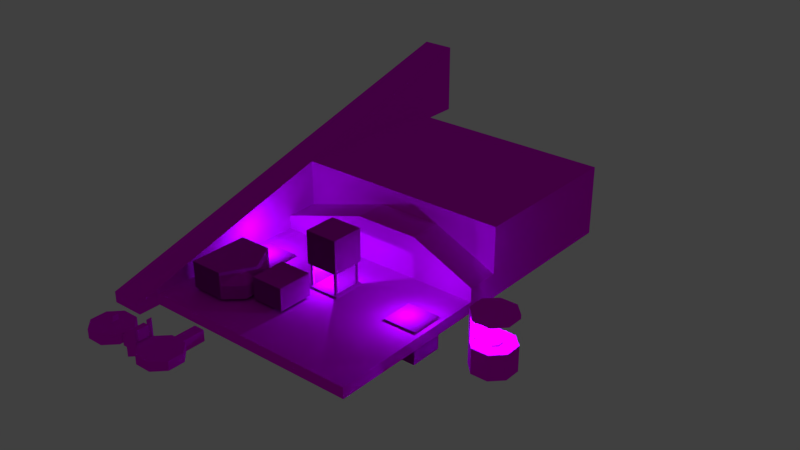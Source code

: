 # Source: room.blend  (saved by Blender 4.3.34; exported with 4.5.12 LTS)
import bpy
from mathutils import Matrix  # noqa: F401  (used for matrix-valued properties, if any)

bpy.ops.wm.read_factory_settings(use_empty=True)
scene = bpy.context.scene
scene.name = 'Scene'

# ---- collections
col_collection_1 = bpy.data.collections.new('Collection 1'); scene.collection.children.link(col_collection_1)

# ---- images (referenced by path relative to the original .blend; pixels are not part of the script)
import os
ASSET_DIR = os.environ.get("B2B_ASSET_DIR", "")  # directory of the original .blend (textures are referenced by path, not embedded)
HERE = os.path.dirname(os.path.abspath(__file__))  # packed textures are extracted next to this script under _unpacked/

def load_image(name, relpath, width, height, colorspace="sRGB"):
    """Load a texture the original file referenced (path relative to the .blend, or extracted next to this script)."""
    p = next((c for c in (os.path.join(HERE, relpath), os.path.join(ASSET_DIR, relpath)) if relpath and os.path.exists(c)), "")
    if p:
        img = bpy.data.images.load(p, check_existing=True)
        img.name = name
    else:  # same state as the original file: an image datablock whose file is absent (Cycles renders it pink)
        img = bpy.data.images.new(name, width, height)
        img.source = "FILE"
        img.filepath = "//" + (relpath or name)
    img.colorspace_settings.name = colorspace
    return img
img_wall2_png = load_image('wall2.png', 'wall2.png', 1024, 1024, 'sRGB')
img_wall2_n_png = load_image('wall2.n.png', 'wall2.n.png', 1024, 1024, 'sRGB')
img_glass_png = load_image('glass.png', 'glass.png', 1024, 1024, 'sRGB')
img_wall1_png = load_image('wall1.png', 'wall1.png', 1024, 1024, 'sRGB')

# ---- materials (node trees are filled in below, after node groups)
mat_wallmat1 = bpy.data.materials.new('WallMat1')
mat_wallmat1.alpha_threshold = 0.0
mat_wallmat1.use_transparent_shadow = False
mat_wallmat1.preview_render_type = 'CUBE'
mat_wallmat1.roughness = 0.5
mat_wallmat1.specular_intensity = 0.0
mat_glass = bpy.data.materials.new('Glass')
mat_glass.surface_render_method = 'BLENDED'
mat_glass.blend_method = 'BLEND'
mat_glass.use_backface_culling = True
mat_glass.use_transparent_shadow = False
mat_material_001 = bpy.data.materials.new('Material.001')
mat_material_001.alpha_threshold = 0.0
mat_material_001.use_transparent_shadow = False
mat_material_001.roughness = 0.5
mat_material_001.specular_intensity = 0.0

# ---- material node trees
mat_wallmat1.use_nodes = True; mat_wallmat1.node_tree.nodes.clear()
_N = mat_wallmat1.node_tree.nodes; _L = mat_wallmat1.node_tree.links
n0 = _N.new('ShaderNodeOutputMaterial'); n0.name = 'Material Output'; n0.location = (300, 300)
n1 = _N.new('ShaderNodeBsdfPrincipled'); n1.name = 'Principled BSDF'; n1.location = (10, 300)
n1.distribution = 'GGX'
n1.subsurface_method = 'BURLEY'
n1.inputs[3].default_value = 1.45
n1.inputs[13].default_value = 0.0
n1.inputs[27].default_value = (0.0, 0.0, 0.0, 1.0)
n1.inputs[28].default_value = 1.0
n2 = _N.new('ShaderNodeTexImage'); n2.name = 'Image Texture'; n2.location = (-280, 280)
n2.image = img_wall2_png
n3 = _N.new('ShaderNodeTexImage'); n3.name = 'Image Texture.001'; n3.location = (-289, -26)
n3.image = img_wall2_n_png
_L.new(n1.outputs[0], n0.inputs[0])
_L.new(n2.outputs[0], n1.inputs[0])
_L.new(n3.outputs[0], n1.inputs[5])
n0.is_active_output = True
mat_glass.use_nodes = True; mat_glass.node_tree.nodes.clear()
_N = mat_glass.node_tree.nodes; _L = mat_glass.node_tree.links
n0 = _N.new('ShaderNodeBsdfPrincipled'); n0.name = 'Principled BSDF'; n0.location = (10, 300)
n0.distribution = 'GGX'
n0.subsurface_method = 'RANDOM_WALK_SKIN'
n0.inputs[3].default_value = 1.45
n0.inputs[4].default_value = 0.4235
n0.inputs[27].default_value = (0.0, 0.0, 0.0, 1.0)
n0.inputs[28].default_value = 1.0
n1 = _N.new('ShaderNodeOutputMaterial'); n1.name = 'Material Output'; n1.location = (300, 300)
n2 = _N.new('ShaderNodeTexImage'); n2.name = 'Image Texture'; n2.location = (-280, 280)
n2.image = img_glass_png
_L.new(n0.outputs[0], n1.inputs[0])
_L.new(n2.outputs[0], n0.inputs[0])
n1.is_active_output = True
mat_material_001.use_nodes = True; mat_material_001.node_tree.nodes.clear()
_N = mat_material_001.node_tree.nodes; _L = mat_material_001.node_tree.links
n0 = _N.new('ShaderNodeOutputMaterial'); n0.name = 'Material Output'; n0.location = (300, 300)
n1 = _N.new('ShaderNodeBsdfPrincipled'); n1.name = 'Principled BSDF'; n1.location = (10, 300)
n1.distribution = 'GGX'
n1.subsurface_method = 'BURLEY'
n1.inputs[3].default_value = 1.45
n1.inputs[13].default_value = 0.0
n1.inputs[27].default_value = (0.0, 0.0, 0.0, 1.0)
n1.inputs[28].default_value = 1.0
n2 = _N.new('ShaderNodeTexImage'); n2.name = 'Image Texture'; n2.location = (-280, 280)
n2.image = img_wall1_png
_L.new(n1.outputs[0], n0.inputs[0])
_L.new(n2.outputs[0], n1.inputs[0])
n0.is_active_output = True

# ---- world
world_world = bpy.data.worlds.new('World'); scene.world = world_world
world_world.color = (0.05088, 0.05088, 0.05088)
world_world.use_sun_shadow = False
world_world.sun_shadow_jitter_overblur = 0.0
world_world.cycles.sampling_method = 'MANUAL'

# ---- lights
light_point = bpy.data.lights.new('Point', 'POINT')
light_point.color = (0.3694, 0.4939, 1.0)
light_point.transmission_factor = 0.0
light_point.energy = 2000.0
light_point.shadow_buffer_clip_start = 0.5
light_point.shadow_soft_size = 0.1
light_point.shadow_maximum_resolution = 0.006
light_point.use_absolute_resolution = True
light_point_001 = bpy.data.lights.new('Point.001', 'POINT')
light_point_001.color = (0.3694, 0.4939, 1.0)
light_point_001.transmission_factor = 0.0
light_point_001.energy = 2000.0
light_point_001.shadow_buffer_clip_start = 0.5
light_point_001.shadow_soft_size = 0.1
light_point_001.shadow_maximum_resolution = 0.006
light_point_001.use_absolute_resolution = True
light_point_002 = bpy.data.lights.new('Point.002', 'POINT')
light_point_002.color = (0.3694, 0.4939, 1.0)
light_point_002.transmission_factor = 0.0
light_point_002.energy = 2000.0
light_point_002.shadow_buffer_clip_start = 0.5
light_point_002.shadow_soft_size = 0.1
light_point_002.shadow_maximum_resolution = 0.006
light_point_002.use_absolute_resolution = True
light_point_003 = bpy.data.lights.new('Point.003', 'POINT')
light_point_003.color = (0.3694, 0.4939, 1.0)
light_point_003.transmission_factor = 0.0
light_point_003.energy = 2000.0
light_point_003.shadow_buffer_clip_start = 0.5
light_point_003.shadow_soft_size = 0.1
light_point_003.shadow_maximum_resolution = 0.006
light_point_003.use_absolute_resolution = True

# ---- meshes
me_cube = bpy.data.meshes.new('Cube')
me_cube.from_pydata([(-0.1789, -0.1789, -1.0), (-0.1789, -0.1789, 1.0), (-0.1789, 0.1789, -1.0), (-0.1789, 0.1789, 1.0), (0.1789, -0.1789, -1.0), (0.1789, -0.1789, 1.0), (0.1789, 0.1789, -1.0), (0.1789, 0.1789, 1.0)], [], [(0, 1, 3, 2), (2, 3, 7, 6), (6, 7, 5, 4), (4, 5, 1, 0), (2, 6, 4, 0), (7, 3, 1, 5)])
_uv = me_cube.uv_layers.new(name='UVMap')
_uv.uv.foreach_set('vector', [0.4105, 0.0, 0.4105, 1.0, 0.5895, 1.0, 0.5895, 0.0, 0.4105, 0.0, 0.4105, 1.0, 0.5895, 1.0, 0.5895, 0.0, 0.5895, 0.0, 0.5895, 1.0, 0.4105, 1.0, 0.4105, 0.0, 0.5895, 0.0, 0.5895, 1.0, 0.4105, 1.0, 0.4105, 0.0, 0.4105, 0.5895, 0.5895, 0.5895, 0.5895, 0.4105, 0.4105, 0.4105, 0.5895, 0.5895, 0.4105, 0.5895, 0.4105, 0.4105, 0.5895, 0.4105])
me_cube.materials.append(mat_wallmat1)
me_cube.use_remesh_fix_poles = True
me_cube.use_remesh_preserve_attributes = False
me_cube.update()
me_cube_024 = bpy.data.meshes.new('Cube.024')
me_cube_024.from_pydata([(-0.1789, -0.1789, -1.0), (-0.1789, -0.1789, 1.0), (-0.1789, 0.1789, -1.0), (-0.1789, 0.1789, 1.0), (0.1789, -0.1789, -1.0), (0.1789, -0.1789, 1.0), (0.1789, 0.1789, -1.0), (0.1789, 0.1789, 1.0)], [], [(0, 1, 3, 2), (2, 3, 7, 6), (6, 7, 5, 4), (4, 5, 1, 0), (2, 6, 4, 0), (7, 3, 1, 5)])
_uv = me_cube_024.uv_layers.new(name='UVMap')
_uv.uv.foreach_set('vector', [0.4105, 0.0, 0.4105, 1.0, 0.5895, 1.0, 0.5895, 0.0, 0.4105, 0.0, 0.4105, 1.0, 0.5895, 1.0, 0.5895, 0.0, 0.5895, 0.0, 0.5895, 1.0, 0.4105, 1.0, 0.4105, 0.0, 0.5895, 0.0, 0.5895, 1.0, 0.4105, 1.0, 0.4105, 0.0, 0.4105, 0.5895, 0.5895, 0.5895, 0.5895, 0.4105, 0.4105, 0.4105, 0.5895, 0.5895, 0.4105, 0.5895, 0.4105, 0.4105, 0.5895, 0.4105])
me_cube_024.materials.append(mat_wallmat1)
me_cube_024.use_remesh_fix_poles = True
me_cube_024.use_remesh_preserve_attributes = False
me_cube_024.update()
me_cube_025 = bpy.data.meshes.new('Cube.025')
me_cube_025.from_pydata([(-0.1789, -0.1789, -1.0), (-0.1789, -0.1789, 1.0), (-0.1789, 0.1789, -1.0), (-0.1789, 0.1789, 1.0), (0.1789, -0.1789, -1.0), (0.1789, -0.1789, 1.0), (0.1789, 0.1789, -1.0), (0.1789, 0.1789, 1.0)], [], [(0, 1, 3, 2), (2, 3, 7, 6), (6, 7, 5, 4), (4, 5, 1, 0), (2, 6, 4, 0), (7, 3, 1, 5)])
_uv = me_cube_025.uv_layers.new(name='UVMap')
_uv.uv.foreach_set('vector', [0.4105, 0.0, 0.4105, 1.0, 0.5895, 1.0, 0.5895, 0.0, 0.4105, 0.0, 0.4105, 1.0, 0.5895, 1.0, 0.5895, 0.0, 0.5895, 0.0, 0.5895, 1.0, 0.4105, 1.0, 0.4105, 0.0, 0.5895, 0.0, 0.5895, 1.0, 0.4105, 1.0, 0.4105, 0.0, 0.4105, 0.5895, 0.5895, 0.5895, 0.5895, 0.4105, 0.4105, 0.4105, 0.5895, 0.5895, 0.4105, 0.5895, 0.4105, 0.4105, 0.5895, 0.4105])
me_cube_025.materials.append(mat_wallmat1)
me_cube_025.use_remesh_fix_poles = True
me_cube_025.use_remesh_preserve_attributes = False
me_cube_025.update()
me_cube_026 = bpy.data.meshes.new('Cube.026')
me_cube_026.from_pydata([(-0.1789, -0.1789, -1.0), (-0.1789, -0.1789, 1.0), (-0.1789, 0.1789, -1.0), (-0.1789, 0.1789, 1.0), (0.1789, -0.1789, -1.0), (0.1789, -0.1789, 1.0), (0.1789, 0.1789, -1.0), (0.1789, 0.1789, 1.0)], [], [(0, 1, 3, 2), (2, 3, 7, 6), (6, 7, 5, 4), (4, 5, 1, 0), (2, 6, 4, 0), (7, 3, 1, 5)])
_uv = me_cube_026.uv_layers.new(name='UVMap')
_uv.uv.foreach_set('vector', [0.4105, 0.0, 0.4105, 1.0, 0.5895, 1.0, 0.5895, 0.0, 0.4105, 0.0, 0.4105, 1.0, 0.5895, 1.0, 0.5895, 0.0, 0.5895, 0.0, 0.5895, 1.0, 0.4105, 1.0, 0.4105, 0.0, 0.5895, 0.0, 0.5895, 1.0, 0.4105, 1.0, 0.4105, 0.0, 0.4105, 0.5895, 0.5895, 0.5895, 0.5895, 0.4105, 0.4105, 0.4105, 0.5895, 0.5895, 0.4105, 0.5895, 0.4105, 0.4105, 0.5895, 0.4105])
me_cube_026.materials.append(mat_wallmat1)
me_cube_026.use_remesh_fix_poles = True
me_cube_026.use_remesh_preserve_attributes = False
me_cube_026.update()
me_cube_008 = bpy.data.meshes.new('Cube.008')
me_cube_008.from_pydata([(-0.05514, -3.829, -1.0), (-0.05514, -3.829, 1.0), (-0.05514, 0.8392, -1.0), (-0.05514, 0.8392, 1.0), (0.04139, -3.829, -1.0), (0.04139, -3.829, 1.0), (0.04139, 0.8392, -1.0), (0.04139, 0.8392, 1.0)], [], [(0, 1, 3, 2), (2, 3, 7, 6), (6, 7, 5, 4), (4, 5, 1, 0), (2, 6, 4, 0), (7, 3, 1, 5)])
_uv = me_cube_008.uv_layers.new(name='UVMap')
_uv.uv.foreach_set('vector', [0.0, 0.01282, 0.0, 0.9872, 1.0, 0.9872, 1.0, 0.01282, 0.4897, 0.2858, 0.4897, 0.7142, 0.5103, 0.7142, 0.5103, 0.2858, 1.0, 0.01282, 1.0, 0.9872, 0.0, 0.9872, 0.0, 0.01282, 0.5103, 0.2858, 0.5103, 0.7142, 0.4897, 0.7142, 0.4897, 0.2858, 0.4897, 1.0, 0.5103, 1.0, 0.5103, 0.0, 0.4897, 0.0, 0.5103, 1.0, 0.4897, 1.0, 0.4897, 0.0, 0.5103, 0.0])
me_cube_008.materials.append(mat_glass)
me_cube_008.use_remesh_fix_poles = True
me_cube_008.use_remesh_preserve_attributes = False
me_cube_008.update()
me_cube_009 = bpy.data.meshes.new('Cube.009')
me_cube_009.from_pydata([(-0.05514, -3.829, -1.0), (-0.05514, -3.829, 1.0), (-0.05514, 0.8392, -1.0), (-0.05514, 0.8392, 1.0), (0.04139, -3.829, -1.0), (0.04139, -3.829, 1.0), (0.04139, 0.8392, -1.0), (0.04139, 0.8392, 1.0)], [], [(0, 1, 3, 2), (2, 3, 7, 6), (6, 7, 5, 4), (4, 5, 1, 0), (2, 6, 4, 0), (7, 3, 1, 5)])
_uv = me_cube_009.uv_layers.new(name='UVMap')
_uv.uv.foreach_set('vector', [0.0, 0.01282, 0.0, 0.9872, 1.0, 0.9872, 1.0, 0.01282, 0.4517, -0.5, 0.4517, 1.5, 0.5483, 1.5, 0.5483, -0.5, 1.0, 0.01282, 1.0, 0.9872, 0.0, 0.9872, 0.0, 0.01282, 0.5483, -0.5, 0.5483, 1.5, 0.4517, 1.5, 0.4517, -0.5, 0.4517, 2.834, 0.5483, 2.834, 0.5483, -1.834, 0.4517, -1.834, 0.5483, 2.834, 0.4517, 2.834, 0.4517, -1.834, 0.5483, -1.834])
me_cube_009.materials.append(mat_glass)
me_cube_009.use_remesh_fix_poles = True
me_cube_009.use_remesh_preserve_attributes = False
me_cube_009.update()
me_cylinder_012 = bpy.data.meshes.new('Cylinder.012')
me_cylinder_012.from_pydata([(1.5, 3.5, -3.907), (1.5, 3.5, 0.8339), (3.5, 1.5, -3.907), (3.5, 1.5, 0.8339), (3.5, -1.5, -3.907), (3.5, -1.5, 0.8339), (1.5, -3.5, -3.907), (1.5, -3.5, 0.8339), (-1.5, -3.5, -3.907), (-1.5, -3.5, 0.8339), (-3.5, -1.5, -3.907), (-3.5, -1.5, 0.8339), (-3.5, 1.5, -3.907), (-3.5, 1.5, 0.8339), (-1.5, 3.5, -3.907), (-1.5, 3.5, 0.8339)], [], [(0, 1, 3, 2), (2, 3, 5, 4), (4, 5, 7, 6), (6, 7, 9, 8), (8, 9, 11, 10), (10, 11, 13, 12), (3, 1, 15, 13, 11, 9, 7, 5), (12, 13, 15, 14), (14, 15, 1, 0), (0, 2, 4, 6, 8, 10, 12, 14)])
_uv = me_cylinder_012.uv_layers.new(name='UVMap')
_uv.uv.foreach_set('vector', [0.5966, 7.723e-05, 0.5966, 0.9999, 7.723e-05, 0.9999, 7.723e-05, 7.733e-05, 0.6328, 7.954e-05, 0.6328, 0.9999, 7.954e-05, 0.9999, 7.954e-05, 7.954e-05, 0.5966, 7.723e-05, 0.5966, 0.9999, 7.723e-05, 0.9999, 7.723e-05, 7.733e-05, 0.7573, 3.908e-05, 0.7573, 0.1521, 0.5, 0.1521, 0.5, 3.907e-05, 0.5, 3.907e-05, 0.5, 0.1521, 0.2574, 0.1521, 0.2574, 3.905e-05, 2.031, 1.717, 1.003, 1.717, 1.003, 1.219, 2.031, 1.219, 0.9999, 0.7142, 0.7142, 0.9999, 0.2858, 0.9999, 9.998e-05, 0.7142, 0.0001001, 0.2858, 0.2858, 9.998e-05, 0.7142, 9.998e-05, 0.9999, 0.2858, 2.031, 1.219, 1.003, 1.219, 1.003, 0.7491, 2.031, 0.7491, 0.6328, 7.954e-05, 0.6328, 0.9999, 7.954e-05, 0.9999, 7.954e-05, 7.954e-05, 2.0, 1.143, 1.143, 2.0, -0.1427, 2.0, -0.9997, 1.143, -0.9997, -0.1427, -0.1427, -0.9997, 1.143, -0.9997, 2.0, -0.1427])
me_cylinder_012.materials.append(mat_material_001)
me_cylinder_012.use_remesh_preserve_volume = False
me_cylinder_012.use_remesh_preserve_attributes = False
me_cylinder_012.use_mirror_vertex_groups = False
me_cylinder_012.update()
me_cube_015 = bpy.data.meshes.new('Cube.015')
me_cube_015.from_pydata([(-0.4028, -0.8056, 0.0), (-0.4028, -0.8056, 0.8056), (-0.4028, 0.8056, 0.0), (-0.4028, 0.8056, 0.8056), (0.4028, -0.8056, 0.0), (0.4028, -0.8056, 0.8056), (0.4028, 0.8056, 0.0), (0.4028, 0.8056, 0.8056)], [], [(0, 1, 3, 2), (2, 3, 7, 6), (6, 7, 5, 4), (4, 5, 1, 0), (2, 6, 4, 0), (7, 3, 1, 5)])
_uv = me_cube_015.uv_layers.new(name='UVMap')
_uv.uv.foreach_set('vector', [9.998e-05, 0.9999, 9.998e-05, 9.998e-05, 0.9999, 9.998e-05, 0.9999, 0.9999, 9.998e-05, 0.9999, 9.998e-05, 9.998e-05, 0.9999, 9.998e-05, 0.9999, 0.9999, 0.9999, 9.998e-05, 0.9999, 0.9999, 9.998e-05, 0.9999, 9.998e-05, 9.998e-05, 0.9999, 9.998e-05, 0.9999, 0.9999, 0.0001, 0.9999, 9.998e-05, 9.998e-05, 0.0001, 0.0001001, 0.9999, 9.998e-05, 0.9999, 0.9999, 9.998e-05, 0.9999, 0.9999, 0.9999, 9.998e-05, 0.9999, 0.0001, 9.998e-05, 0.9999, 9.998e-05])
me_cube_015.materials.append(mat_material_001)
me_cube_015.use_remesh_preserve_volume = False
me_cube_015.use_remesh_preserve_attributes = False
me_cube_015.use_mirror_vertex_groups = False
me_cube_015.update()
me_cube_013 = bpy.data.meshes.new('Cube.013')
me_cube_013.from_pydata([(-0.3148, -0.2834, -1.936), (-0.3148, -0.2834, 2.333), (-0.3148, 0.6612, -1.936), (-0.3148, 0.6612, 2.333), (0.6297, -0.2834, -1.936), (0.6297, -0.2834, 2.333)], [], [(0, 1, 3, 2), (0, 2, 4), (2, 3, 5, 4), (4, 5, 1, 0), (1, 5, 3)])
_uv = me_cube_013.uv_layers.new(name='UVMap')
_uv.uv.foreach_set('vector', [9.998e-05, 0.9999, 9.998e-05, 9.998e-05, 0.9999, 9.998e-05, 0.9999, 0.9999, 9.998e-05, 9.998e-05, 0.9999, 0.9999, 0.9999, 9.998e-05, 1.013, 5.469e-05, 1.013, 0.9999, 5.459e-05, 0.9999, 5.459e-05, 5.459e-05, 0.2146, 4.648e-05, 0.2146, 1.0, 4.632e-05, 1.0, 4.632e-05, 4.632e-05, 0.0001, 0.9999, 0.9999, 0.9999, 0.9999, 9.998e-05])
me_cube_013.materials.append(mat_material_001)
me_cube_013.use_remesh_preserve_volume = False
me_cube_013.use_remesh_preserve_attributes = False
me_cube_013.use_mirror_vertex_groups = False
me_cube_013.update()
me_cube_012 = bpy.data.meshes.new('Cube.012')
me_cube_012.from_pydata([(-0.3389, -0.3077, -2.216), (-0.3389, -0.3077, 2.117), (-0.3321, 0.6368, -2.216), (-0.3321, 0.6368, 2.117), (0.6056, -0.3145, -2.216), (0.6056, -0.3145, 2.117)], [], [(0, 1, 3, 2), (0, 2, 4), (2, 3, 5, 4), (4, 5, 1, 0), (1, 5, 3)])
_uv = me_cube_012.uv_layers.new(name='UVMap')
_uv.uv.foreach_set('vector', [0.2069, 4.561e-05, 0.2069, 1.0, 4.548e-05, 1.0, 4.548e-05, 4.548e-05, 9.998e-05, 9.998e-05, 0.9999, 0.9999, 0.9999, 9.998e-05, 1.023, 5.46e-05, 1.023, 0.9999, -0.06837, 0.9999, -0.06837, 5.46e-05, 0.9999, 9.998e-05, 0.9999, 0.9999, 0.0001, 0.9999, 9.998e-05, 9.998e-05, 0.0001, 0.9999, 0.9999, 0.9999, 0.9999, 9.998e-05])
me_cube_012.materials.append(mat_material_001)
me_cube_012.use_remesh_preserve_volume = False
me_cube_012.use_remesh_preserve_attributes = False
me_cube_012.use_mirror_vertex_groups = False
me_cube_012.update()
me_cube_011 = bpy.data.meshes.new('Cube.011')
me_cube_011.from_pydata([(0.0179, -3.984, 0.01437), (0.0179, -3.984, 4.048), (0.0179, 0.04928, 0.01437), (0.0179, 0.04928, 4.048), (2.018, -3.984, 0.01437), (2.018, -3.984, 4.048), (2.018, 0.04928, 0.01437), (2.018, 0.04928, 4.048)], [], [(0, 1, 3, 2), (2, 3, 7, 6), (6, 7, 5, 4), (4, 5, 1, 0), (2, 6, 4, 0), (7, 3, 1, 5)])
_uv = me_cube_011.uv_layers.new(name='UVMap')
_uv.uv.foreach_set('vector', [9.998e-05, 0.9999, 9.998e-05, 9.998e-05, 0.9999, 9.998e-05, 0.9999, 0.9999, 9.998e-05, 0.9999, 9.998e-05, 9.998e-05, 0.9999, 9.998e-05, 0.9999, 0.9999, 0.9999, 9.998e-05, 0.9999, 0.9999, 9.998e-05, 0.9999, 9.998e-05, 9.998e-05, 0.9999, 9.998e-05, 0.9999, 0.9999, 0.0001, 0.9999, 9.998e-05, 9.998e-05, 0.0001, 0.0001001, 0.9999, 9.998e-05, 0.9999, 0.9999, 9.998e-05, 0.9999, 0.9999, 0.9999, 9.998e-05, 0.9999, 0.0001, 9.998e-05, 0.9999, 9.998e-05])
me_cube_011.materials.append(mat_material_001)
me_cube_011.use_remesh_preserve_volume = False
me_cube_011.use_remesh_preserve_attributes = False
me_cube_011.use_mirror_vertex_groups = False
me_cube_011.update()
me_cube_010 = bpy.data.meshes.new('Cube.010')
me_cube_010.from_pydata([(-0.4028, -0.8056, 0.0), (-0.4028, -0.8056, 0.8056), (-0.4028, 0.8056, 0.0), (-0.4028, 0.8056, 0.8056), (0.4028, -0.8056, 0.0), (0.4028, -0.8056, 0.8056), (0.4028, 0.8056, 0.0), (0.4028, 0.8056, 0.8056)], [], [(0, 1, 3, 2), (2, 3, 7, 6), (6, 7, 5, 4), (4, 5, 1, 0), (2, 6, 4, 0), (7, 3, 1, 5)])
_uv = me_cube_010.uv_layers.new(name='UVMap')
_uv.uv.foreach_set('vector', [9.998e-05, 0.9999, 9.998e-05, 9.998e-05, 0.9999, 9.998e-05, 0.9999, 0.9999, 9.998e-05, 0.9999, 9.998e-05, 9.998e-05, 0.9999, 9.998e-05, 0.9999, 0.9999, 0.9999, 9.998e-05, 0.9999, 0.9999, 9.998e-05, 0.9999, 9.998e-05, 9.998e-05, 0.9999, 9.998e-05, 0.9999, 0.9999, 0.0001, 0.9999, 9.998e-05, 9.998e-05, 0.0001, 0.0001001, 0.9999, 9.998e-05, 0.9999, 0.9999, 9.998e-05, 0.9999, 0.9999, 0.9999, 9.998e-05, 0.9999, 0.0001, 9.998e-05, 0.9999, 9.998e-05])
me_cube_010.materials.append(mat_material_001)
me_cube_010.use_remesh_preserve_volume = False
me_cube_010.use_remesh_preserve_attributes = False
me_cube_010.use_mirror_vertex_groups = False
me_cube_010.update()
me_cylinder_010 = bpy.data.meshes.new('Cylinder.010')
me_cylinder_010.from_pydata([(1.5, 3.5, -3.907), (1.5, 3.5, 0.8339), (3.5, 1.5, -3.907), (3.5, 1.5, 0.8339), (3.5, -1.5, -3.907), (3.5, -1.5, 0.8339), (1.5, -3.5, -3.907), (1.5, -3.5, 0.8339), (-1.5, -3.5, -3.907), (-1.5, -3.5, 0.8339), (-3.5, -1.5, -3.907), (-3.5, -1.5, 0.8339), (-3.5, 1.5, -3.907), (-3.5, 1.5, 0.8339), (-1.5, 3.5, -3.907), (-1.5, 3.5, 0.8339)], [], [(0, 1, 3, 2), (2, 3, 5, 4), (4, 5, 7, 6), (6, 7, 9, 8), (8, 9, 11, 10), (10, 11, 13, 12), (3, 1, 15, 13, 11, 9, 7, 5), (12, 13, 15, 14), (14, 15, 1, 0), (0, 2, 4, 6, 8, 10, 12, 14)])
_uv = me_cylinder_010.uv_layers.new(name='UVMap')
_uv.uv.foreach_set('vector', [0.5966, 7.723e-05, 0.5966, 0.9999, 7.723e-05, 0.9999, 7.723e-05, 7.733e-05, 0.6328, 7.954e-05, 0.6328, 0.9999, 7.954e-05, 0.9999, 7.954e-05, 7.954e-05, 0.5966, 7.723e-05, 0.5966, 0.9999, 7.723e-05, 0.9999, 7.723e-05, 7.733e-05, 0.7573, 3.908e-05, 0.7573, 0.1521, 0.5, 0.1521, 0.5, 3.907e-05, 0.5, 3.907e-05, 0.5, 0.1521, 0.2574, 0.1521, 0.2574, 3.905e-05, 2.031, 1.717, 1.003, 1.717, 1.003, 1.219, 2.031, 1.219, 0.9999, 0.7142, 0.7142, 0.9999, 0.2858, 0.9999, 9.998e-05, 0.7142, 0.0001001, 0.2858, 0.2858, 9.998e-05, 0.7142, 9.998e-05, 0.9999, 0.2858, 2.031, 1.219, 1.003, 1.219, 1.003, 0.7491, 2.031, 0.7491, 0.6328, 7.954e-05, 0.6328, 0.9999, 7.954e-05, 0.9999, 7.954e-05, 7.954e-05, 2.0, 1.143, 1.143, 2.0, -0.1427, 2.0, -0.9997, 1.143, -0.9997, -0.1427, -0.1427, -0.9997, 1.143, -0.9997, 2.0, -0.1427])
me_cylinder_010.materials.append(mat_material_001)
me_cylinder_010.use_remesh_preserve_volume = False
me_cylinder_010.use_remesh_preserve_attributes = False
me_cylinder_010.use_mirror_vertex_groups = False
me_cylinder_010.update()
me_cylinder_004 = bpy.data.meshes.new('Cylinder.004')
me_cylinder_004.from_pydata([(1.5, 3.5, -0.7162), (1.5, 3.5, 0.01067), (3.5, 1.5, -0.7162), (3.5, 1.5, 0.01067), (3.5, -1.5, -0.7162), (3.5, -1.5, 0.01067), (1.5, -3.5, -0.7162), (1.5, -3.5, 0.01067), (-1.5, -3.5, -0.7162), (-1.5, -3.5, 0.01067), (-3.5, -1.5, -0.7162), (-3.5, -1.5, 0.01067), (-3.5, 1.5, -0.7162), (-3.5, 1.5, 0.01067), (-1.5, 3.5, -0.7162), (-1.5, 3.5, 0.01067)], [], [(0, 1, 3, 2), (2, 3, 5, 4), (4, 5, 7, 6), (6, 7, 9, 8), (8, 9, 11, 10), (10, 11, 13, 12), (3, 1, 15, 13, 11, 9, 7, 5), (12, 13, 15, 14), (14, 15, 1, 0), (0, 2, 4, 6, 8, 10, 12, 14)])
_uv = me_cylinder_004.uv_layers.new(name='UVMap')
_uv.uv.foreach_set('vector', [0.0, 0.0, 0.0, 0.0, 0.0, 0.0, 0.0, 0.0, 0.0, 0.0, 0.0, 0.0, 0.0, 0.0, 0.0, 0.0, 1.0, 3.905e-05, 1.0, 0.1521, 0.7573, 0.1521, 0.7573, 3.908e-05, 0.7573, 3.908e-05, 0.7573, 0.1521, 0.5, 0.1521, 0.5, 3.907e-05, 7.115e-05, 1.006, 7.115e-05, 7.115e-05, 0.9999, 7.115e-05, 0.9999, 1.006, 6.909e-05, 0.9921, 6.909e-05, 6.909e-05, 0.9999, 6.909e-05, 0.9999, 0.9921, 0.9999, 0.7142, 0.7142, 0.9999, 0.2858, 0.9999, 9.998e-05, 0.7142, 0.0001001, 0.2858, 0.2858, 9.998e-05, 0.7142, 9.998e-05, 0.9999, 0.2858, 7.121e-05, 1.002, 7.115e-05, 7.115e-05, 0.9999, 7.115e-05, 0.9999, 1.002, 0.4853, 0.3041, 0.4853, 5.514e-05, 0.9999, 5.514e-05, 0.9999, 0.3041, 2.0, 1.143, 1.143, 2.0, -0.1427, 2.0, -0.9997, 1.143, -0.9997, -0.1427, -0.1427, -0.9997, 1.143, -0.9997, 2.0, -0.1427])
me_cylinder_004.materials.append(mat_material_001)
me_cylinder_004.use_remesh_preserve_volume = False
me_cylinder_004.use_remesh_preserve_attributes = False
me_cylinder_004.use_mirror_vertex_groups = False
me_cylinder_004.update()
me_cube_006 = bpy.data.meshes.new('Cube.006')
me_cube_006.from_pydata([(-4.028, -2.014, 0.0), (-4.028, -2.014, 0.8056), (-4.029, 14.1, 0.0), (-4.029, 14.1, 0.8056), (8.056, -2.014, 0.0), (8.056, -2.014, 0.8056), (8.055, 14.1, 0.0), (8.055, 14.1, 0.8056)], [], [(0, 1, 3, 2), (2, 3, 7, 6), (6, 7, 5, 4), (4, 5, 1, 0), (2, 6, 4, 0), (7, 3, 1, 5)])
_uv = me_cube_006.uv_layers.new(name='UVMap')
_uv.uv.foreach_set('vector', [9.998e-05, 0.9999, 9.998e-05, 9.998e-05, 0.9999, 9.998e-05, 0.9999, 0.9999, 9.998e-05, 0.9999, 9.998e-05, 9.998e-05, 0.9999, 9.998e-05, 0.9999, 0.9999, 0.9999, 9.998e-05, 0.9999, 0.9999, 9.998e-05, 0.9999, 9.998e-05, 9.998e-05, 0.9999, 9.998e-05, 0.9999, 0.9999, 0.0001, 0.9999, 9.998e-05, 9.998e-05, 0.0001, 0.0001001, 0.9999, 9.998e-05, 0.9999, 0.9999, 9.998e-05, 0.9999, 2.5, 2.5, -1.5, 2.5, -1.5, -1.5, 2.5, -1.5])
me_cube_006.materials.append(mat_material_001)
me_cube_006.use_remesh_preserve_volume = False
me_cube_006.use_remesh_preserve_attributes = False
me_cube_006.use_mirror_vertex_groups = False
me_cube_006.update()
me_cube_005 = bpy.data.meshes.new('Cube.005')
me_cube_005.from_pydata([(-1.208, -1.208, -1.208), (-1.208, -1.208, 1.208), (-1.208, 1.208, -1.208), (-1.208, 1.208, 1.208), (1.208, -1.208, -1.208), (1.208, -1.208, 1.208), (1.208, 1.208, -1.208), (1.208, 1.208, 1.208)], [], [(0, 1, 3, 2), (2, 3, 7, 6), (6, 7, 5, 4), (4, 5, 1, 0), (2, 6, 4, 0), (7, 3, 1, 5)])
_uv = me_cube_005.uv_layers.new(name='UVMap')
_uv.uv.foreach_set('vector', [9.998e-05, 0.9999, 9.998e-05, 9.998e-05, 0.9999, 9.998e-05, 0.9999, 0.9999, 9.998e-05, 0.9999, 9.998e-05, 9.998e-05, 0.9999, 9.998e-05, 0.9999, 0.9999, 0.9999, 9.998e-05, 0.9999, 0.9999, 9.998e-05, 0.9999, 9.998e-05, 9.998e-05, 0.9999, 9.998e-05, 0.9999, 0.9999, 0.0001, 0.9999, 9.998e-05, 9.998e-05, 0.0001, 0.0001001, 0.9999, 9.998e-05, 0.9999, 0.9999, 9.998e-05, 0.9999, 0.9999, 0.9999, 9.998e-05, 0.9999, 0.0001, 9.998e-05, 0.9999, 9.998e-05])
me_cube_005.materials.append(mat_wallmat1)
me_cube_005.use_remesh_preserve_volume = False
me_cube_005.use_remesh_preserve_attributes = False
me_cube_005.use_mirror_vertex_groups = False
me_cube_005.update()
me_cube_057 = bpy.data.meshes.new('Cube.057')
me_cube_057.from_pydata([(-1.0, -1.0, -1.0), (-1.0, -1.0, 1.0), (-1.0, 1.0, -1.0), (-1.0, 1.0, 1.0), (1.0, -1.0, -1.0), (1.0, -1.0, 1.0), (1.0, 1.0, -1.0), (1.0, 1.0, 1.0)], [], [(0, 1, 3, 2), (2, 3, 7, 6), (6, 7, 5, 4), (4, 5, 1, 0), (2, 6, 4, 0), (7, 3, 1, 5)])
_uv = me_cube_057.uv_layers.new(name='UVMap')
_uv.uv.foreach_set('vector', [9.998e-05, 0.9999, 9.998e-05, 9.998e-05, 0.9999, 9.998e-05, 0.9999, 0.9999, 9.998e-05, 0.9999, 9.998e-05, 9.998e-05, 0.9999, 9.998e-05, 0.9999, 0.9999, 0.9999, 9.998e-05, 0.9999, 0.9999, 9.998e-05, 0.9999, 9.998e-05, 9.998e-05, 0.9999, 9.998e-05, 0.9999, 0.9999, 0.0001, 0.9999, 9.998e-05, 9.998e-05, 0.0001, 0.0001001, 0.9999, 9.998e-05, 0.9999, 0.9999, 9.998e-05, 0.9999, 0.9999, 0.9999, 9.998e-05, 0.9999, 0.0001, 9.998e-05, 0.9999, 9.998e-05])
me_cube_057.materials.append(mat_material_001)
me_cube_057.use_remesh_preserve_volume = False
me_cube_057.use_remesh_preserve_attributes = False
me_cube_057.use_mirror_vertex_groups = False
me_cube_057.update()
me_cube_046 = bpy.data.meshes.new('Cube.046')
me_cube_046.from_pydata([(-0.3389, -0.3077, -2.216), (-0.3389, -0.3077, 2.117), (-0.3321, 0.6368, -2.216), (-0.3321, 0.6368, 2.117), (0.6056, -0.3145, -2.216), (0.6056, -0.3145, 2.117)], [], [(0, 1, 3, 2), (0, 2, 4), (2, 3, 5, 4), (4, 5, 1, 0), (1, 5, 3)])
_uv = me_cube_046.uv_layers.new(name='UVMap')
_uv.uv.foreach_set('vector', [0.2069, 4.561e-05, 0.2069, 1.0, 4.548e-05, 1.0, 4.548e-05, 4.548e-05, 9.998e-05, 9.998e-05, 0.9999, 0.9999, 0.9999, 9.998e-05, 1.023, 5.46e-05, 1.023, 0.9999, -0.06837, 0.9999, -0.06837, 5.46e-05, 0.9999, 9.998e-05, 0.9999, 0.9999, 0.0001, 0.9999, 9.998e-05, 9.998e-05, 0.0001, 0.9999, 0.9999, 0.9999, 0.9999, 9.998e-05])
me_cube_046.materials.append(mat_material_001)
me_cube_046.use_remesh_preserve_volume = False
me_cube_046.use_remesh_preserve_attributes = False
me_cube_046.use_mirror_vertex_groups = False
me_cube_046.update()
me_cube_045 = bpy.data.meshes.new('Cube.045')
me_cube_045.from_pydata([(-0.3148, -0.2834, -1.936), (-0.3148, -0.2834, 2.333), (-0.3148, 0.6612, -1.936), (-0.3148, 0.6612, 2.333), (0.6297, -0.2834, -1.936), (0.6297, -0.2834, 2.333)], [], [(0, 1, 3, 2), (0, 2, 4), (2, 3, 5, 4), (4, 5, 1, 0), (1, 5, 3)])
_uv = me_cube_045.uv_layers.new(name='UVMap')
_uv.uv.foreach_set('vector', [9.998e-05, 0.9999, 9.998e-05, 9.998e-05, 0.9999, 9.998e-05, 0.9999, 0.9999, 9.998e-05, 9.998e-05, 0.9999, 0.9999, 0.9999, 9.998e-05, 1.013, 5.469e-05, 1.013, 0.9999, 5.459e-05, 0.9999, 5.459e-05, 5.459e-05, 0.2146, 4.648e-05, 0.2146, 1.0, 4.632e-05, 1.0, 4.632e-05, 4.632e-05, 0.0001, 0.9999, 0.9999, 0.9999, 0.9999, 9.998e-05])
me_cube_045.materials.append(mat_material_001)
me_cube_045.use_remesh_preserve_volume = False
me_cube_045.use_remesh_preserve_attributes = False
me_cube_045.use_mirror_vertex_groups = False
me_cube_045.update()
me_cube_042 = bpy.data.meshes.new('Cube.042')
me_cube_042.from_pydata([(-1.0, -1.0, -1.0), (-1.0, -1.0, 1.0), (-1.0, 1.0, -1.0), (-1.0, 1.0, 1.0), (1.0, -1.0, -1.0), (1.0, -1.0, 1.0), (1.0, 1.0, -1.0), (1.0, 1.0, 1.0)], [], [(0, 1, 3, 2), (2, 3, 7, 6), (6, 7, 5, 4), (4, 5, 1, 0), (2, 6, 4, 0), (7, 3, 1, 5)])
_uv = me_cube_042.uv_layers.new(name='UVMap')
_uv.uv.foreach_set('vector', [9.998e-05, 0.9999, 9.998e-05, 9.998e-05, 0.9999, 9.998e-05, 0.9999, 0.9999, 9.998e-05, 0.9999, 9.998e-05, 9.998e-05, 0.9999, 9.998e-05, 0.9999, 0.9999, 0.9999, 9.998e-05, 0.9999, 0.9999, 9.998e-05, 0.9999, 9.998e-05, 9.998e-05, 0.9999, 9.998e-05, 0.9999, 0.9999, 0.0001, 0.9999, 9.998e-05, 9.998e-05, 0.0001, 0.0001001, 0.9999, 9.998e-05, 0.9999, 0.9999, 9.998e-05, 0.9999, 0.9999, 0.9999, 9.998e-05, 0.9999, 0.0001, 9.998e-05, 0.9999, 9.998e-05])
me_cube_042.materials.append(mat_material_001)
me_cube_042.use_remesh_preserve_volume = False
me_cube_042.use_remesh_preserve_attributes = False
me_cube_042.use_mirror_vertex_groups = False
me_cube_042.update()
me_cube_001 = bpy.data.meshes.new('Cube.001')
me_cube_001.from_pydata([(0.0179, -3.984, 0.01437), (0.0179, -3.984, 4.048), (0.0179, 0.04928, 0.01437), (0.0179, 0.04928, 4.048), (2.018, -3.984, 0.01437), (2.018, -3.984, 4.048), (2.018, 0.04928, 0.01437), (2.018, 0.04928, 4.048)], [], [(0, 1, 3, 2), (2, 3, 7, 6), (6, 7, 5, 4), (4, 5, 1, 0), (2, 6, 4, 0), (7, 3, 1, 5)])
_uv = me_cube_001.uv_layers.new(name='UVMap')
_uv.uv.foreach_set('vector', [9.998e-05, 0.9999, 9.998e-05, 9.998e-05, 0.9999, 9.998e-05, 0.9999, 0.9999, 9.998e-05, 0.9999, 9.998e-05, 9.998e-05, 0.9999, 9.998e-05, 0.9999, 0.9999, 0.9999, 9.998e-05, 0.9999, 0.9999, 9.998e-05, 0.9999, 9.998e-05, 9.998e-05, 0.9999, 9.998e-05, 0.9999, 0.9999, 0.0001, 0.9999, 9.998e-05, 9.998e-05, 0.0001, 0.0001001, 0.9999, 9.998e-05, 0.9999, 0.9999, 9.998e-05, 0.9999, 0.9999, 0.9999, 9.998e-05, 0.9999, 0.0001, 9.998e-05, 0.9999, 9.998e-05])
me_cube_001.materials.append(mat_material_001)
me_cube_001.use_remesh_preserve_volume = False
me_cube_001.use_remesh_preserve_attributes = False
me_cube_001.use_mirror_vertex_groups = False
me_cube_001.update()
me_cylinder_001 = bpy.data.meshes.new('Cylinder.001')
me_cylinder_001.from_pydata([(1.5, 3.5, -0.1661), (1.5, 3.5, 0.8339), (3.5, 1.5, -0.1661), (3.5, 1.5, 0.8339), (3.5, -1.5, -0.1661), (3.5, -1.5, 0.8339), (1.5, -3.5, -0.1661), (1.5, -3.5, 0.8339), (-1.5, -3.5, -0.1661), (-1.5, -3.5, 0.8339), (-3.5, -1.5, -0.1661), (-3.5, -1.5, 0.8339), (-3.5, 1.5, -0.1661), (-3.5, 1.5, 0.8339), (-1.5, 3.5, -0.1661), (-1.5, 3.5, 0.8339)], [], [(0, 1, 3, 2), (2, 3, 5, 4), (4, 5, 7, 6), (6, 7, 9, 8), (8, 9, 11, 10), (10, 11, 13, 12), (3, 1, 15, 13, 11, 9, 7, 5), (12, 13, 15, 14), (14, 15, 1, 0), (0, 2, 4, 6, 8, 10, 12, 14)])
_uv = me_cylinder_001.uv_layers.new(name='UVMap')
_uv.uv.foreach_set('vector', [0.8, 0.3536, 0.7, 0.3536, 0.7, 0.1515, 0.8, 0.1515, 0.8, 0.1515, 0.7, 0.1515, 0.7, 1.703e-08, 0.8, 0.0, 0.9, 0.7071, 0.8, 0.7071, 0.8, 0.5051, 0.9, 0.5051, 0.9, 0.5051, 0.8, 0.5051, 0.8, 0.3536, 0.9, 0.3536, 0.8, 1.703e-08, 0.9, 0.0, 0.9, 0.202, 0.8, 0.202, 0.8, 0.202, 0.9, 0.202, 0.9, 0.3536, 0.8, 0.3536, 0.5, 0.5, 0.7, 0.6429, 0.7, 0.8571, 0.5, 1.0, 0.2, 1.0, 0.0, 0.8571, 0.0, 0.6429, 0.2, 0.5, 1.0, 0.202, 0.9, 0.202, 0.9, 1.703e-08, 1.0, 0.0, 0.8, 0.5051, 0.7, 0.5051, 0.7, 0.3536, 0.8, 0.3536, 0.0, 0.1429, 0.2, 0.0, 0.5, 0.0, 0.7, 0.1429, 0.7, 0.3571, 0.5, 0.5, 0.2, 0.5, 0.0, 0.3571])
me_cylinder_001.materials.append(mat_material_001)
me_cylinder_001.use_remesh_preserve_volume = False
me_cylinder_001.use_remesh_preserve_attributes = False
me_cylinder_001.use_mirror_vertex_groups = False
me_cylinder_001.update()
me_cylinder = bpy.data.meshes.new('Cylinder')
me_cylinder.from_pydata([(1.5, 3.5, -3.599), (1.5, 3.5, 0.8339), (3.5, 1.5, -3.599), (3.5, 1.5, 0.8339), (3.5, -1.5, -3.599), (3.5, -1.5, 0.8339), (1.5, -3.5, -3.599), (1.5, -3.5, 0.8339), (-1.5, -3.5, -3.599), (-1.5, -3.5, 0.8339), (-3.5, -1.5, -3.599), (-3.5, -1.5, 0.8339), (-3.5, 1.5, -3.599), (-3.5, 1.5, 0.8339), (-1.5, 3.5, -3.599), (-1.5, 3.5, 0.8339)], [], [(0, 1, 3, 2), (2, 3, 5, 4), (4, 5, 7, 6), (6, 7, 9, 8), (8, 9, 11, 10), (10, 11, 13, 12), (3, 1, 15, 13, 11, 9, 7, 5), (12, 13, 15, 14), (14, 15, 1, 0), (0, 2, 4, 6, 8, 10, 12, 14)])
_uv = me_cylinder.uv_layers.new(name='UVMap')
_uv.uv.foreach_set('vector', [0.0, 0.0, 0.0, 0.0, 0.0, 0.0, 0.0, 0.0, 0.0, 0.0, 0.0, 0.0, 0.0, 0.0, 0.0, 0.0, 1.0, 3.905e-05, 1.0, 0.1521, 0.7573, 0.1521, 0.7573, 3.908e-05, 0.7573, 3.908e-05, 0.7573, 0.1521, 0.5, 0.1521, 0.5, 3.907e-05, 0.6381, 7.987e-05, 0.6381, 0.9999, 7.987e-05, 0.9999, 7.987e-05, 7.998e-05, 0.6768, 8.226e-05, 0.6768, 0.9999, 8.226e-05, 0.9999, 8.226e-05, 8.236e-05, 0.9999, 0.7142, 0.7142, 0.9999, 0.2858, 0.9999, 9.998e-05, 0.7142, 0.0001001, 0.2858, 0.2858, 9.998e-05, 0.7142, 9.998e-05, 0.9999, 0.2858, 0.6381, 7.987e-05, 0.6381, 0.9999, 7.987e-05, 0.9999, 7.987e-05, 7.998e-05, 0.4853, 0.3041, 0.4853, 5.514e-05, 0.9999, 5.514e-05, 0.9999, 0.3041, 2.0, 1.143, 1.143, 2.0, -0.1427, 2.0, -0.9997, 1.143, -0.9997, -0.1427, -0.1427, -0.9997, 1.143, -0.9997, 2.0, -0.1427])
me_cylinder.materials.append(mat_material_001)
me_cylinder.use_remesh_preserve_volume = False
me_cylinder.use_remesh_preserve_attributes = False
me_cylinder.use_mirror_vertex_groups = False
me_cylinder.update()
me_cube_004 = bpy.data.meshes.new('Cube.004')
me_cube_004.from_pydata([(-1.208, -1.208, -1.208), (-1.208, -1.208, 1.208), (-1.208, 1.208, -1.208), (-1.208, 1.208, 1.208), (1.208, -1.208, -1.208), (1.208, -1.208, 1.208), (1.208, 1.208, -1.208), (1.208, 1.208, 1.208)], [], [(0, 1, 3, 2), (2, 3, 7, 6), (6, 7, 5, 4), (4, 5, 1, 0), (2, 6, 4, 0), (7, 3, 1, 5)])
_uv = me_cube_004.uv_layers.new(name='UVMap')
_uv.uv.foreach_set('vector', [9.998e-05, 0.9999, 9.998e-05, 9.998e-05, 0.9999, 9.998e-05, 0.9999, 0.9999, 9.998e-05, 0.9999, 9.998e-05, 9.998e-05, 0.9999, 9.998e-05, 0.9999, 0.9999, 0.9999, 9.998e-05, 0.9999, 0.9999, 9.998e-05, 0.9999, 9.998e-05, 9.998e-05, 0.9999, 9.998e-05, 0.9999, 0.9999, 0.0001, 0.9999, 9.998e-05, 9.998e-05, 0.0001, 0.0001001, 0.9999, 9.998e-05, 0.9999, 0.9999, 9.998e-05, 0.9999, 0.9999, 0.9999, 9.998e-05, 0.9999, 0.0001, 9.998e-05, 0.9999, 9.998e-05])
me_cube_004.materials.append(mat_wallmat1)
me_cube_004.use_remesh_preserve_volume = False
me_cube_004.use_remesh_preserve_attributes = False
me_cube_004.use_mirror_vertex_groups = False
me_cube_004.update()
me_cube_018 = bpy.data.meshes.new('Cube.018')
me_cube_018.from_pydata([(-1.208, -1.208, -1.208), (-1.208, -1.208, 1.208), (-1.208, 1.208, -1.208), (-1.208, 1.208, 1.208), (1.208, -1.208, -1.208), (1.208, -1.208, 1.208), (1.208, 1.208, -1.208), (1.208, 1.208, 1.208)], [], [(0, 1, 3, 2), (2, 3, 7, 6), (6, 7, 5, 4), (4, 5, 1, 0), (2, 6, 4, 0), (7, 3, 1, 5)])
_uv = me_cube_018.uv_layers.new(name='UVMap')
_uv.uv.foreach_set('vector', [9.998e-05, 0.9999, 9.998e-05, 9.998e-05, 0.9999, 9.998e-05, 0.9999, 0.9999, 9.998e-05, 0.9999, 9.998e-05, 9.998e-05, 0.9999, 9.998e-05, 0.9999, 0.9999, 0.9999, 9.998e-05, 0.9999, 0.9999, 9.998e-05, 0.9999, 9.998e-05, 9.998e-05, 0.9999, 9.998e-05, 0.9999, 0.9999, 0.0001, 0.9999, 9.998e-05, 9.998e-05, 0.0001, 0.0001001, 0.9999, 9.998e-05, 0.9999, 0.9999, 9.998e-05, 0.9999, 0.9999, 0.9999, 9.998e-05, 0.9999, 0.0001, 9.998e-05, 0.9999, 9.998e-05])
me_cube_018.materials.append(mat_wallmat1)
me_cube_018.use_remesh_preserve_volume = False
me_cube_018.use_remesh_preserve_attributes = False
me_cube_018.use_mirror_vertex_groups = False
me_cube_018.update()
me_cube_019 = bpy.data.meshes.new('Cube.019')
me_cube_019.from_pydata([(5.639, -2.014, 0.0), (5.639, -2.014, 1.813), (5.639, 14.1, 0.0), (5.639, 14.1, 1.813), (8.056, -2.014, 0.0), (8.056, -2.014, 1.813), (8.055, 14.1, 0.0), (8.055, 14.1, 1.813), (5.639, 4.636, 3.901), (8.056, 4.66, 3.901), (5.639, 9.367, 3.901), (8.056, 9.379, 3.901), (6.847, 9.373, 3.901)], [], [(0, 1, 8, 10, 3, 2), (2, 3, 7, 6), (6, 7, 11, 9, 5, 4), (4, 5, 1, 0), (2, 6, 4, 0), (9, 8, 1, 5), (12, 10, 8, 9, 11), (7, 3, 10, 12, 11)])
_uv = me_cube_019.uv_layers.new(name='UVMap')
_uv.uv.foreach_set('vector', [9.998e-05, 0.9999, 9.998e-05, 9.998e-05, 0.4127, 9.998e-05, 0.7063, 9.998e-05, 0.9999, 9.998e-05, 0.9999, 0.9999, 9.998e-05, 0.9999, 9.998e-05, 9.998e-05, 0.9999, 9.998e-05, 0.9999, 0.9999, 0.6052, 2.5, 0.1553, 2.5, -0.363, 1.328, -0.363, 0.1568, 0.1553, -1.5, 0.6052, -1.5, 0.9999, 9.998e-05, 0.9999, 0.9999, 0.0001, 0.9999, 9.998e-05, 9.998e-05, 0.0001, 0.0001001, 0.9999, 9.998e-05, 0.9999, 0.9999, 9.998e-05, 0.9999, 3.808e-05, 0.5858, 0.1447, 0.5873, 0.1447, 1.0, 3.803e-05, 1.0, 0.07235, 0.2933, 0.1447, 0.2937, 0.1447, 0.5873, 3.808e-05, 0.5858, 3.812e-05, 0.2929, 3.816e-05, 3.803e-05, 0.1447, 3.803e-05, 0.1447, 0.2937, 0.07235, 0.2933, 3.812e-05, 0.2929])
me_cube_019.materials.append(mat_material_001)
me_cube_019.use_remesh_preserve_volume = False
me_cube_019.use_remesh_preserve_attributes = False
me_cube_019.use_mirror_vertex_groups = False
me_cube_019.update()
me_cube_022 = bpy.data.meshes.new('Cube.022')
me_cube_022.from_pydata([(5.639, -2.014, 0.0), (5.639, -2.014, 0.8056), (5.639, 14.1, 0.0), (5.639, 14.1, 5.236), (8.056, -2.014, 0.0), (8.056, -2.014, 0.8056), (8.055, 14.1, 0.0), (8.055, 14.1, 5.236)], [], [(0, 1, 3, 2), (2, 3, 7, 6), (6, 7, 5, 4), (4, 5, 1, 0), (2, 6, 4, 0), (7, 3, 1, 5)])
_uv = me_cube_022.uv_layers.new(name='UVMap')
_uv.uv.foreach_set('vector', [9.998e-05, 0.9999, 9.998e-05, 9.998e-05, 0.9999, 9.998e-05, 0.9999, 0.9999, 9.998e-05, 0.9999, 9.998e-05, 9.998e-05, 0.9999, 9.998e-05, 0.9999, 0.9999, 0.8125, 2.5, -0.4874, 2.5, 0.6125, -1.5, 0.8125, -1.5, 0.9999, 9.998e-05, 0.9999, 0.9999, 0.0001, 0.9999, 9.998e-05, 9.998e-05, 0.0001, 0.0001001, 0.9999, 9.998e-05, 0.9999, 0.9999, 9.998e-05, 0.9999, 3.816e-05, 3.803e-05, 0.1447, 3.803e-05, 0.1447, 1.0, 3.803e-05, 1.0])
me_cube_022.materials.append(mat_material_001)
me_cube_022.use_remesh_preserve_volume = False
me_cube_022.use_remesh_preserve_attributes = False
me_cube_022.use_mirror_vertex_groups = False
me_cube_022.update()
me_cube_027 = bpy.data.meshes.new('Cube.027')
me_cube_027.from_pydata([(-1.208, -1.208, -1.208), (-1.208, -1.208, 1.208), (-1.208, 1.208, -1.208), (-1.208, 1.208, 1.208), (1.208, -1.208, -1.208), (1.208, -1.208, 1.208), (1.208, 1.208, -1.208), (1.208, 1.208, 1.208)], [], [(0, 1, 3, 2), (2, 3, 7, 6), (6, 7, 5, 4), (4, 5, 1, 0), (2, 6, 4, 0), (7, 3, 1, 5)])
_uv = me_cube_027.uv_layers.new(name='UVMap')
_uv.uv.foreach_set('vector', [9.998e-05, 0.9999, 9.998e-05, 9.998e-05, 0.9999, 9.998e-05, 0.9999, 0.9999, 9.998e-05, 0.9999, 9.998e-05, 9.998e-05, 0.9999, 9.998e-05, 0.9999, 0.9999, 0.9999, 9.998e-05, 0.9999, 0.9999, 9.998e-05, 0.9999, 9.998e-05, 9.998e-05, 0.9999, 9.998e-05, 0.9999, 0.9999, 0.0001, 0.9999, 9.998e-05, 9.998e-05, 0.0001, 0.0001001, 0.9999, 9.998e-05, 0.9999, 0.9999, 9.998e-05, 0.9999, 0.9999, 0.9999, 9.998e-05, 0.9999, 0.0001, 9.998e-05, 0.9999, 9.998e-05])
me_cube_027.materials.append(mat_wallmat1)
me_cube_027.use_remesh_preserve_volume = False
me_cube_027.use_remesh_preserve_attributes = False
me_cube_027.use_mirror_vertex_groups = False
me_cube_027.update()
me_cube_002 = bpy.data.meshes.new('Cube.002')
me_cube_002.from_pydata([(-2.153, -1.375, -0.3351), (-2.153, -1.375, 0.281), (-2.153, -0.7961, -0.3351), (-2.153, -0.7961, 0.281), (-0.6646, -1.468, -0.4275), (-0.6646, -1.468, 0.7565), (-0.6646, 1.171, -0.4275), (-0.6646, 1.171, 0.7565), (-2.153, 1.171, -0.422), (-0.6646, 1.171, 0.1645), (0.07512, -0.2657, -0.422), (0.07512, -0.1484, 0.7565), (-0.6646, -1.468, 0.1645), (0.07512, -0.1484, 0.1645), (0.07512, 0.5941, -0.422), (0.07512, -0.8081, -0.4275), (0.07512, -0.2657, -0.1315), (0.07512, 0.5112, 0.1645), (0.07512, -0.8081, 0.1645), (0.07512, 0.5941, -0.1315), (0.3217, -0.2657, -0.1315), (0.3217, -0.1484, 0.1645), (0.3217, -0.2657, -0.422), (0.3217, 0.5941, -0.422), (0.3217, 0.5112, 0.1645), (0.3217, 0.5941, -0.1315), (0.3217, -0.6102, -0.1315), (0.3217, -0.6102, 0.5789), (0.3217, -0.6102, -0.422), (0.3217, 0.973, -0.422), (0.3217, 0.973, 0.5789), (0.3217, 0.973, -0.1315), (1.801, -0.6102, -0.1315), (1.801, -0.6102, 0.5789), (1.801, -0.6102, -0.422), (1.801, 0.973, -0.422), (1.801, 0.973, 0.5789), (1.801, 0.973, -0.1315), (-0.2023, -0.6432, 0.7565), (-2.153, 1.171, -0.4275), (-2.153, -1.468, -0.4275), (-2.153, -1.468, 0.7565), (-2.153, 1.171, 0.7565)], [], [(39, 6, 9, 7, 42), (12, 5, 38, 18), (4, 40, 41, 5, 12), (7, 11, 38, 5, 41, 42), (9, 17, 13, 11, 7), (20, 21, 27, 26), (18, 13, 16, 10, 15), (14, 10, 22, 23), (19, 14, 23, 25), (16, 13, 21, 20), (10, 16, 20, 22), (17, 19, 25, 24), (13, 17, 24, 21), (30, 31, 37, 36), (4, 12, 18, 15), (21, 24, 30, 27), (23, 22, 28, 29), (22, 20, 26, 28), (32, 33, 36, 37, 35, 34), (28, 26, 32, 34), (26, 27, 33, 32), (31, 29, 35, 37), (27, 30, 36, 33), (29, 28, 34, 35), (39, 40, 4, 15, 10, 14, 6), (19, 17, 9, 6, 14), (25, 23, 29, 31, 30, 24), (13, 18, 38, 11), (2, 0, 40, 39), (0, 1, 41, 40), (1, 3, 42, 41), (3, 2, 39, 42)])
_uv = me_cube_002.uv_layers.new(name='UVMap')
_uv.uv.foreach_set('vector', [0.9999, 0.9999, 3.326, 0.9999, 3.326, 0.5, 3.326, 9.998e-05, 0.9999, 9.998e-05, 9.998e-05, 0.5, 9.998e-05, 1.023, 0.25, 1.023, 0.25, 0.5, 9.998e-05, 9.998e-05, -2.326, 9.998e-05, -2.326, 0.9999, 9.998e-05, 0.9999, 9.998e-05, 0.5, 1.5, 1.5, 1.5, 0.5, 1.5, 0.1251, 1.5, -0.4998, -0.4998, -0.4998, -0.4998, 1.5, 0.9999, 0.5, 0.75, 0.5, 0.5, 0.5, 0.5, 0.9999, 0.9999, 0.9999, 0.5, 0.25, 0.5, 0.5, 0.5, 0.5, 0.5, 0.25, 0.25, 0.5, 0.5, 0.5, 0.5, 0.25, 0.5, 9.998e-05, 0.25, 9.998e-05, 0.6584, 1.19, 0.6584, 0.3207, 0.9079, 0.3207, 0.9079, 1.19, 0.75, 0.25, 0.75, 9.998e-05, 0.75, 9.998e-05, 0.75, 0.25, 0.5, 0.25, 0.5, 0.5, 0.5, 0.5, 0.5, 0.25, 0.5, 9.998e-05, 0.5, 0.25, 0.5, 0.25, 0.5, 9.998e-05, 0.75, 0.5, 0.75, 0.25, 0.75, 0.25, 0.75, 0.5, 0.5, 0.5, 0.75, 0.5, 0.75, 0.5, 0.5, 0.5, 0.75, 0.5, 0.75, 0.25, 0.75, 0.25, 0.75, 0.5, 9.998e-05, 9.998e-05, 9.998e-05, 0.5, 0.25, 0.5, 0.25, 9.998e-05, 0.5, 0.5, 0.75, 0.5, 0.75, 0.5, 0.5, 0.5, 0.5302, 0.6272, 0.5302, 0.4097, 0.5302, 0.3226, 0.5302, 0.723, 0.5, 9.998e-05, 0.5, 0.25, 0.5, 0.25, 0.5, 9.998e-05, 0.5, 0.25, 0.5, 0.5, 0.75, 0.5, 0.75, 0.25, 0.75, 9.998e-05, 0.5, 9.998e-05, 0.5, 9.998e-05, 0.5, 0.25, 0.5, 0.25, 0.5, 9.998e-05, 0.5, 0.25, 0.5, 0.5, 0.5, 0.5, 0.5, 0.25, 0.75, 0.25, 0.75, 9.998e-05, 0.75, 9.998e-05, 0.75, 0.25, 0.5, 0.5, 0.75, 0.5, 0.75, 0.5, 0.5, 0.5, 0.9079, 1.574, 0.9079, -0.02772, 2.404, -0.02772, 2.404, 1.574, -1.596, 1.774, -1.596, -0.8952, -0.08981, -0.8952, 0.6584, -0.2279, 0.6584, 0.3207, 0.6584, 1.19, -0.08981, 1.774, 0.75, 0.25, 0.75, 0.5, 0.9999, 0.5, 0.9999, 9.998e-05, 0.75, 9.998e-05, 0.75, 0.25, 0.75, 9.998e-05, 0.75, 9.998e-05, 0.75, 0.25, 0.75, 0.5, 0.75, 0.5, 0.9375, 0.0513, -0.0625, 0.0513, 0.1875, 0.9487, 0.9375, 0.9487, 0.2546, 0.9219, 0.03508, 0.9219, 9.998e-05, 0.9999, 0.9999, 0.9999, 0.03508, 0.9219, 0.03508, 0.4017, 9.998e-05, 9.998e-05, 9.998e-05, 0.9999, 0.03508, 0.4017, 0.2546, 0.4017, 0.9999, 9.998e-05, 9.998e-05, 9.998e-05, 0.2546, 0.4017, 0.2546, 0.9219, 0.9999, 0.9999, 0.9999, 9.998e-05])
me_cube_002.materials.append(mat_wallmat1)
me_cube_002.use_remesh_preserve_volume = False
me_cube_002.use_remesh_preserve_attributes = False
me_cube_002.use_mirror_vertex_groups = False
me_cube_002.update()
me_cube_003 = bpy.data.meshes.new('Cube.003')
me_cube_003.from_pydata([(-4.028, -2.014, -4.431), (-4.028, -2.014, 0.8056), (-4.029, 14.1, -4.431), (-4.029, 14.1, 0.8056), (8.056, -2.014, -4.431), (8.056, -2.014, 0.8056), (8.055, 14.1, -4.431), (8.055, 14.1, 0.8056)], [], [(0, 1, 3, 2), (2, 3, 7, 6), (6, 7, 5, 4), (4, 5, 1, 0), (2, 6, 4, 0), (7, 3, 1, 5)])
_uv = me_cube_003.uv_layers.new(name='UVMap')
_uv.uv.foreach_set('vector', [9.998e-05, 0.9999, 9.998e-05, 9.998e-05, 0.9999, 9.998e-05, 0.9999, 0.9999, -1.5, 3.799, -1.5, 2.5, 2.5, 2.5, 2.5, 3.799, 4.233, 2.5, 2.5, 2.5, 2.5, -1.5, 4.233, -1.5, 0.9999, 9.998e-05, 0.9999, 0.9999, 0.0001, 0.9999, 9.998e-05, 9.998e-05, 0.0001, 0.0001001, 0.9999, 9.998e-05, 0.9999, 0.9999, 9.998e-05, 0.9999, 2.5, 2.5, -1.5, 2.5, -1.5, -1.5, 2.5, -1.5])
me_cube_003.materials.append(mat_material_001)
me_cube_003.use_remesh_preserve_volume = False
me_cube_003.use_remesh_preserve_attributes = False
me_cube_003.use_mirror_vertex_groups = False
me_cube_003.update()
me_cube_007 = bpy.data.meshes.new('Cube.007')
me_cube_007.from_pydata([(5.639, -2.014, 0.0), (5.639, -2.014, 0.8056), (5.639, 14.1, 0.0), (5.639, 14.1, 5.236), (8.056, -2.014, 0.0), (8.056, -2.014, 0.8056), (8.055, 14.1, 0.0), (8.055, 14.1, 5.236)], [], [(0, 1, 3, 2), (2, 3, 7, 6), (6, 7, 5, 4), (4, 5, 1, 0), (2, 6, 4, 0), (7, 3, 1, 5)])
_uv = me_cube_007.uv_layers.new(name='UVMap')
_uv.uv.foreach_set('vector', [9.998e-05, 0.9999, 9.998e-05, 9.998e-05, 0.9999, 9.998e-05, 0.9999, 0.9999, 9.998e-05, 0.9999, 9.998e-05, 9.998e-05, 0.9999, 9.998e-05, 0.9999, 0.9999, 0.8125, 2.5, -0.4874, 2.5, 0.6125, -1.5, 0.8125, -1.5, 0.9999, 9.998e-05, 0.9999, 0.9999, 0.0001, 0.9999, 9.998e-05, 9.998e-05, 0.0001, 0.0001001, 0.9999, 9.998e-05, 0.9999, 0.9999, 9.998e-05, 0.9999, 3.816e-05, 3.803e-05, 0.1447, 3.803e-05, 0.1447, 1.0, 3.803e-05, 1.0])
me_cube_007.materials.append(mat_material_001)
me_cube_007.use_remesh_preserve_volume = False
me_cube_007.use_remesh_preserve_attributes = False
me_cube_007.use_mirror_vertex_groups = False
me_cube_007.update()

# ---- objects
ob_cube = bpy.data.objects.new('Cube', me_cube)
ob_cube_006 = bpy.data.objects.new('Cube.006', me_cube_024)
ob_cube_009 = bpy.data.objects.new('Cube.009', me_cube_025)
ob_cube_011 = bpy.data.objects.new('Cube.011', me_cube_026)
ob_cube_016 = bpy.data.objects.new('Cube.016', me_cube_008)
ob_cube_017 = bpy.data.objects.new('Cube.017', me_cube_009)
ob_cylinder_002 = bpy.data.objects.new('Cylinder.002', me_cylinder_012)
ob_cube_010 = bpy.data.objects.new('Cube.010', me_cube_015)
ob_cube_008 = bpy.data.objects.new('Cube.008', me_cube_013)
ob_cube_007 = bpy.data.objects.new('Cube.007', me_cube_012)
ob_f_door_1 = bpy.data.objects.new('f.door(1)', me_cube_011)
ob_cube_005 = bpy.data.objects.new('Cube.005', me_cube_010)
ob_cylinder_010 = bpy.data.objects.new('Cylinder.010', me_cylinder_010)
ob_point = bpy.data.objects.new('Point', light_point)
ob_cylinder_004 = bpy.data.objects.new('Cylinder.004', me_cylinder_004)
ob_cube_021 = bpy.data.objects.new('Cube.021', me_cube_006)
ob_cube_020 = bpy.data.objects.new('Cube.020', me_cube_005)
ob_f_finish = bpy.data.objects.new('f.finish', me_cube_057)
ob_cube_043 = bpy.data.objects.new('Cube.043', me_cube_046)
ob_cube_042 = bpy.data.objects.new('Cube.042', me_cube_045)
ob_f_switch_0 = bpy.data.objects.new('f.switch(0)', me_cube_042)
ob_f_door_0 = bpy.data.objects.new('f.door(0)', me_cube_001)
ob_cylinder_001 = bpy.data.objects.new('Cylinder.001', me_cylinder_001)
ob_cylinder = bpy.data.objects.new('Cylinder', me_cylinder)
ob_cube_001 = bpy.data.objects.new('Cube.001', me_cube_004)
ob_cube_002 = bpy.data.objects.new('Cube.002', me_cube_018)
ob_point_001 = bpy.data.objects.new('Point.001', light_point_001)
ob_point_002 = bpy.data.objects.new('Point.002', light_point_002)
ob_point_003 = bpy.data.objects.new('Point.003', light_point_003)
ob_cube_003 = bpy.data.objects.new('Cube.003', me_cube_019)
ob_cube_004 = bpy.data.objects.new('Cube.004', me_cube_022)
ob_cube_012 = bpy.data.objects.new('Cube.012', me_cube_027)
ob_cube_013 = bpy.data.objects.new('Cube.013', me_cube_002)
ob_cube_014 = bpy.data.objects.new('Cube.014', me_cube_003)
ob_cube_015 = bpy.data.objects.new('Cube.015', me_cube_007)

# ---- transforms, parenting, visibility, modifiers, constraints
ob_cube.location = (7.503, -2.497, 2.072)
ob_cube.scale = (1.0, 1.0, 2.449)
ob_cube_006.location = (7.503, 2.503, 2.072)
ob_cube_006.scale = (1.0, 1.0, 2.449)
ob_cube_009.location = (12.5, -2.497, 2.072)
ob_cube_009.scale = (1.0, 1.0, 2.449)
ob_cube_011.location = (12.5, 2.503, 2.072)
ob_cube_011.scale = (1.0, 1.0, 2.449)
ob_cube_016.location = (12.5, 1.503, 2.072)
ob_cube_016.scale = (1.0, 1.0, 2.449)
ob_cube_017.location = (7.503, 1.503, 2.072)
ob_cube_017.scale = (1.0, 1.0, 2.449)
ob_cylinder_002.location = (-8.383, -30.25, -0.5415)
ob_cylinder_002.rotation_euler = (0.0, -0.0, -4.712)
ob_cylinder_002.scale = (1.0, 1.0, 0.3497)
ob_cylinder_002.lineart.crease_threshold = 0.0
ob_cube_010.location = (-2.816, -30.17, -2.369)
ob_cube_010.rotation_euler = (0.0, -0.0, -7.854)
ob_cube_010.scale = (2.483, 2.483, 2.483)
ob_cube_010.lineart.crease_threshold = 0.0
ob_cube_008.location = (-1.554, -28.36, -0.2944)
ob_cube_008.rotation_euler = (0.0, -0.0, -12.57)
ob_cube_008.scale = (1.059, 1.059, 1.059)
ob_cube_008.lineart.crease_threshold = 0.0
ob_cube_007.location = (-1.559, -32.02, -0.05312)
ob_cube_007.rotation_euler = (0.0, -0.0, -14.13)
ob_cube_007.scale = (1.059, 1.059, 1.059)
ob_cube_007.lineart.crease_threshold = 0.0
ob_f_door_1.location = (-1.824, -29.21, -0.002768)
ob_f_door_1.rotation_euler = (0.0, -0.0, -6.283)
ob_f_door_1.scale = (0.4918, 0.4918, 0.4918)
ob_f_door_1.lineart.crease_threshold = 0.0
ob_cube_005.location = (2.688, -24.5, -2.369)
ob_cube_005.rotation_euler = (0.0, -0.0, -6.283)
ob_cube_005.scale = (2.483, 2.483, 2.483)
ob_cube_005.lineart.crease_threshold = 0.0
ob_cylinder_010.location = (2.768, -30.07, -0.5415)
ob_cylinder_010.rotation_euler = (0.0, -0.0, -3.142)
ob_cylinder_010.scale = (1.0, 1.0, 0.3497)
ob_cylinder_010.lineart.crease_threshold = 0.0
ob_point.location = (41.22, 0.05237, 3.848)
ob_point.lineart.crease_threshold = 0.0
ob_cylinder_004.location = (41.39, 0.07674, 7.212)
ob_cylinder_004.lineart.crease_threshold = 0.0
ob_cube_021.location = (-5.0, 2.608e-08, -2.369)
ob_cube_021.rotation_euler = (0.0, -0.0, -1.571)
ob_cube_021.scale = (2.483, 2.483, 2.483)
ob_cube_021.lineart.crease_threshold = 0.0
ob_cube_020.location = (-5.0, 0.0, -3.0)
ob_cube_020.scale = (2.483, 2.483, 2.483)
ob_cube_020.lineart.crease_threshold = 0.0
ob_f_finish.location = (40.51, 0.1263, 2.544)
ob_f_finish.rotation_euler = (0.0, -0.0, -6.283)
ob_f_finish.scale = (0.0913, 0.0913, 0.0913)
ob_f_finish.lineart.crease_threshold = 0.0
ob_cube_043.location = (38.56, 1.933, 4.263)
ob_cube_043.rotation_euler = (0.0, -0.0, -10.99)
ob_cube_043.scale = (1.059, 1.059, 1.059)
ob_cube_043.lineart.crease_threshold = 0.0
ob_cube_042.location = (38.55, -1.723, 4.022)
ob_cube_042.rotation_euler = (0.0, -0.0, -9.425)
ob_cube_042.scale = (1.059, 1.059, 1.059)
ob_cube_042.lineart.crease_threshold = 0.0
ob_f_switch_0.location = (-8.421, -29.89, 0.7157)
ob_f_switch_0.rotation_euler = (0.0, -0.0, -6.283)
ob_f_switch_0.scale = (-0.5188, -0.5188, -0.5188)
ob_f_switch_0.lineart.crease_threshold = 0.0
ob_f_door_0.location = (38.19, 0.9587, 1.997)
ob_f_door_0.rotation_euler = (0.0, -0.0, -6.283)
ob_f_door_0.scale = (0.4918, 0.4918, 0.4918)
ob_f_door_0.lineart.crease_threshold = 0.0
ob_cylinder_001.location = (41.39, 0.07674, 1.96)
ob_cylinder_001.scale = (0.3312, 0.3312, 0.3312)
ob_cylinder_001.lineart.crease_threshold = 0.0
ob_cylinder.location = (41.39, 0.07674, 1.095)
ob_cylinder.lineart.crease_threshold = 0.0
ob_cube_001.location = (26.0, 0.0, -3.0)
ob_cube_001.scale = (2.483, 2.483, 2.483)
ob_cube_001.lineart.crease_threshold = 0.0
ob_cube_002.location = (10.0, 0.0, -3.0)
ob_cube_002.scale = (2.483, 2.483, 2.483)
ob_cube_002.lineart.crease_threshold = 0.0
ob_point_001.location = (26.22, 0.05237, 3.848)
ob_point_001.lineart.crease_threshold = 0.0
ob_point_002.location = (10.22, 0.05237, 3.848)
ob_point_002.lineart.crease_threshold = 0.0
ob_point_003.location = (-4.776, 0.05237, 3.848)
ob_point_003.lineart.crease_threshold = 0.0
ob_cube_003.location = (-5.0, 30.0, -2.369)
ob_cube_003.rotation_euler = (0.0, -0.0, -1.571)
ob_cube_003.scale = (2.483, 2.483, 2.483)
ob_cube_003.lineart.crease_threshold = 0.0
ob_cube_004.location = (-30.0, -19.0, -2.369)
ob_cube_004.rotation_euler = (0.0, -0.0, -4.876e-05)
ob_cube_004.scale = (2.483, 2.483, 2.483)
ob_cube_004.lineart.crease_threshold = 0.0
ob_cube_012.location = (10.0, 0.0, 7.0)
ob_cube_012.scale = (2.483, 2.483, 2.483)
ob_cube_012.lineart.crease_threshold = 0.0
ob_cube_013.location = (2.205, -9.253, 1.784)
ob_cube_013.scale = (4.056, 4.056, 4.056)
ob_cube_013.lineart.crease_threshold = 0.0
ob_cube_014.location = (-5.0, 36.0, 8.631)
ob_cube_014.rotation_euler = (0.0, -0.0, -1.571)
ob_cube_014.scale = (2.483, 2.483, 2.483)
ob_cube_014.lineart.crease_threshold = 0.0
ob_cube_015.location = (-30.0, 21.0, 8.631)
ob_cube_015.rotation_euler = (0.0, -0.0, -4.876e-05)
ob_cube_015.scale = (2.483, 2.483, 2.483)
ob_cube_015.lineart.crease_threshold = 0.0

# ---- collection membership
scene.collection.objects.link(ob_cube)
scene.collection.objects.link(ob_cube_006)
scene.collection.objects.link(ob_cube_009)
scene.collection.objects.link(ob_cube_011)
scene.collection.objects.link(ob_cube_016)
scene.collection.objects.link(ob_cube_017)
col_collection_1.objects.link(ob_cylinder_002)
col_collection_1.objects.link(ob_cube_010)
col_collection_1.objects.link(ob_cube_008)
col_collection_1.objects.link(ob_cube_007)
col_collection_1.objects.link(ob_f_door_1)
col_collection_1.objects.link(ob_cube_005)
col_collection_1.objects.link(ob_cylinder_010)
col_collection_1.objects.link(ob_point)
col_collection_1.objects.link(ob_cylinder_004)
col_collection_1.objects.link(ob_cube_021)
col_collection_1.objects.link(ob_cube_020)
col_collection_1.objects.link(ob_f_finish)
col_collection_1.objects.link(ob_cube_043)
col_collection_1.objects.link(ob_cube_042)
col_collection_1.objects.link(ob_f_switch_0)
col_collection_1.objects.link(ob_f_door_0)
col_collection_1.objects.link(ob_cylinder_001)
col_collection_1.objects.link(ob_cylinder)
col_collection_1.objects.link(ob_cube_001)
col_collection_1.objects.link(ob_cube_002)
col_collection_1.objects.link(ob_point_001)
col_collection_1.objects.link(ob_point_002)
col_collection_1.objects.link(ob_point_003)
col_collection_1.objects.link(ob_cube_003)
col_collection_1.objects.link(ob_cube_004)
col_collection_1.objects.link(ob_cube_012)
col_collection_1.objects.link(ob_cube_013)
col_collection_1.objects.link(ob_cube_014)
col_collection_1.objects.link(ob_cube_015)

# ---- scene / render settings (as saved in the file)
scene.frame_start = 1; scene.frame_end = 250; scene.frame_set(165)
scene.render.engine = 'BLENDER_EEVEE_NEXT'
scene.render.resolution_percentage = 50
scene.render.dither_intensity = 0.0
scene.cycles.use_denoising = False
scene.cycles.samples = 128
scene.cycles.sampling_pattern = 'TABULATED_SOBOL'
scene.cycles.use_adaptive_sampling = False
scene.cycles.use_light_tree = False
scene.cycles.blur_glossy = 0.0
scene.cycles.sample_clamp_indirect = 0.0
scene.view_settings.view_transform = 'Standard'
bpy.context.view_layer.update()

# ---- added for rendering (the .blend has no active camera): camera
cam_auto = bpy.data.cameras.new('AutoCamera')
cam_auto.lens = 50.0
cam_auto.sensor_width = 36.0
cam_auto.clip_end = 1817.27
ob_auto_camera = bpy.data.objects.new('AutoCamera', cam_auto)
scene.collection.objects.link(ob_auto_camera)
ob_auto_camera.location = (117.991, -113.132, 90.6544)
ob_auto_camera.rotation_euler = (1.09748, -7.21219e-08, 0.694738)
scene.camera = ob_auto_camera
bpy.context.view_layer.update()
